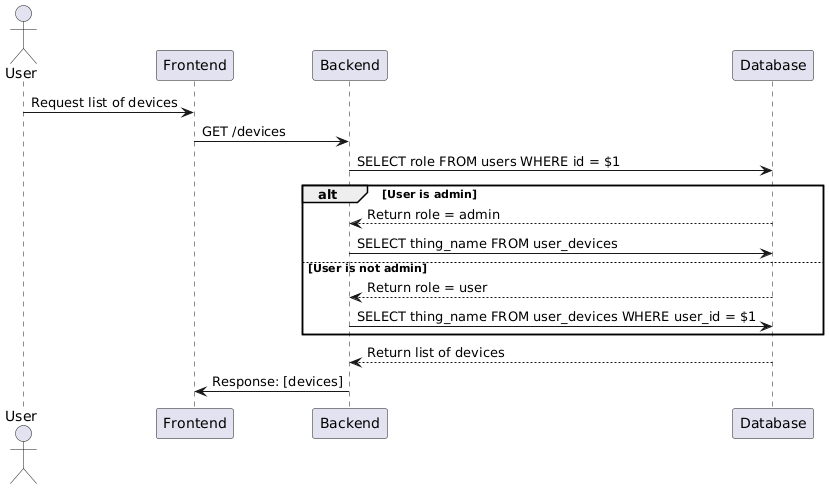

The diagram above was rendered by PlantUML. Its source (embedded in the PNG):
@startuml
actor User
participant "Frontend" as FE
participant "Backend" as BE
participant "Database" as DB

User -> FE: Request list of devices
FE -> BE: GET /devices
BE -> DB: SELECT role FROM users WHERE id = $1
alt User is admin
    DB --> BE: Return role = admin
    BE -> DB: SELECT thing_name FROM user_devices
else User is not admin
    DB --> BE: Return role = user
    BE -> DB: SELECT thing_name FROM user_devices WHERE user_id = $1
end
DB --> BE: Return list of devices
BE -> FE: Response: [devices]
@enduml